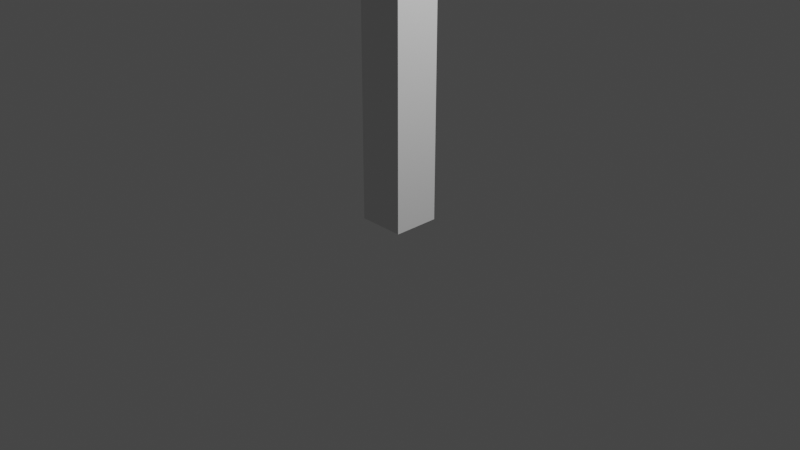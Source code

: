 # Source: other_tree.blend  (saved by Blender 3.0.42; exported with 4.5.12 LTS)
import bpy
from mathutils import Matrix  # noqa: F401  (used for matrix-valued properties, if any)

bpy.ops.wm.read_factory_settings(use_empty=True)
scene = bpy.context.scene
scene.name = 'Scene'

# ---- collections
col_collection = bpy.data.collections.new('Collection'); scene.collection.children.link(col_collection)

# ---- world
world_world = bpy.data.worlds.new('World'); scene.world = world_world
world_world.use_nodes = True; world_world.node_tree.nodes.clear()
_N = world_world.node_tree.nodes; _L = world_world.node_tree.links
n0 = _N.new('ShaderNodeOutputWorld'); n0.name = 'World Output'; n0.location = (300, 300)
n1 = _N.new('ShaderNodeBackground'); n1.name = 'Background'; n1.location = (10, 300)
n1.inputs[0].default_value = (0.05088, 0.05088, 0.05088, 1.0)
_L.new(n1.outputs[0], n0.inputs[0])
n0.is_active_output = True
world_world.color = (0.05088, 0.05088, 0.05088)
world_world.use_sun_shadow = False
world_world.sun_shadow_jitter_overblur = 0.0

# ---- cameras
cam_camera = bpy.data.cameras.new('Camera')
cam_camera.clip_end = 100.0
cam_camera.ortho_scale = 7.314

# ---- lights
light_light = bpy.data.lights.new('Light', 'POINT')
light_light.transmission_factor = 0.0
light_light.energy = 1000.0
light_light.shadow_soft_size = 0.1
light_light.shadow_maximum_resolution = 0.006
light_light.use_absolute_resolution = True

# ---- meshes
me_plane = bpy.data.meshes.new('Plane')
me_plane.from_pydata([(0.0, 0.0, 0.0), (0.0, 3.0, 12.0), (0.0, 0.0, 9.0), (0.0, 0.0, 4.0), (0.0, -3.0, 12.0), (0.0, -5.0, 14.0), (0.0, -1.0, 14.0), (0.0, 1.0, 14.0), (0.0, 5.0, 14.0)], [(4, 5), (2, 4), (2, 1), (3, 2), (0, 3), (4, 6), (1, 7), (1, 8)], [])
_uv = me_plane.uv_layers.new(name='UVMap')
_uv.uv.foreach_set('vector', [])
me_plane.use_remesh_fix_poles = True
me_plane.use_remesh_preserve_attributes = False
me_plane.update()

# ---- objects
ob_light = bpy.data.objects.new('Light', light_light)
ob_camera = bpy.data.objects.new('Camera', cam_camera)
ob_plane = bpy.data.objects.new('Plane', me_plane)

# ---- transforms, parenting, visibility, modifiers, constraints
ob_light.location = (4.076, 1.005, 5.904)
ob_light.rotation_euler = (0.6503, 0.05522, 1.866)
ob_light.lock_rotations_4d = False
ob_light.empty_display_type = 'ARROWS'
ob_light.color = (0.0, 0.0, 0.0, 0.0)
ob_light.lineart.crease_threshold = 0.0
ob_camera.location = (7.359, -6.926, 4.958)
ob_camera.rotation_euler = (1.109, 0.0, 0.8149)
ob_camera.lock_rotations_4d = False
ob_camera.empty_display_type = 'ARROWS'
ob_camera.color = (0.0, 0.0, 0.0, 0.0)
ob_camera.display_type = 'WIRE'
ob_camera.lineart.crease_threshold = 0.0
ob_plane.location = (0.0, 0.0, 0.0)
_m = ob_plane.modifiers.new('Skin', 'SKIN')

# ---- collection membership
col_collection.objects.link(ob_light)
col_collection.objects.link(ob_camera)
col_collection.objects.link(ob_plane)

# ---- scene / render settings (as saved in the file)
scene.camera = ob_camera
scene.frame_start = 1; scene.frame_end = 250; scene.frame_set(1)
scene.render.engine = 'BLENDER_EEVEE_NEXT'
scene.cycles.sampling_pattern = 'TABULATED_SOBOL'
scene.cycles.use_light_tree = False
scene.view_settings.view_transform = 'Filmic'
bpy.context.view_layer.update()
